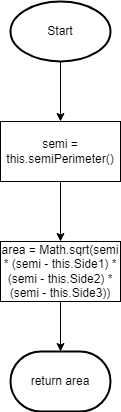

The diagram above was exported from draw.io. Its source (the exported page's mxGraphModel, read from the mxfile embedded in the PNG):
<mxGraphModel dx="1074" dy="749" grid="1" gridSize="10" guides="1" tooltips="1" connect="1" arrows="1" fold="1" page="1" pageScale="1" pageWidth="827" pageHeight="1169" math="0" shadow="0">
  <root>
    <mxCell id="0" />
    <mxCell id="1" parent="0" />
    <mxCell id="6" style="edgeStyle=none;html=1;entryX=0.5;entryY=0;entryDx=0;entryDy=0;" edge="1" parent="1" source="2" target="3">
      <mxGeometry relative="1" as="geometry" />
    </mxCell>
    <mxCell id="2" value="Start" style="strokeWidth=2;html=1;shape=mxgraph.flowchart.start_1;whiteSpace=wrap;" vertex="1" parent="1">
      <mxGeometry x="364" y="80" width="100" height="60" as="geometry" />
    </mxCell>
    <mxCell id="7" style="edgeStyle=none;html=1;entryX=0.5;entryY=0;entryDx=0;entryDy=0;" edge="1" parent="1" source="3" target="4">
      <mxGeometry relative="1" as="geometry" />
    </mxCell>
    <mxCell id="3" value="semi = this.semiPerimeter()" style="rounded=0;whiteSpace=wrap;html=1;" vertex="1" parent="1">
      <mxGeometry x="354" y="200" width="120" height="60" as="geometry" />
    </mxCell>
    <mxCell id="8" style="edgeStyle=none;html=1;entryX=0.5;entryY=0;entryDx=0;entryDy=0;entryPerimeter=0;" edge="1" parent="1" source="4" target="5">
      <mxGeometry relative="1" as="geometry" />
    </mxCell>
    <mxCell id="4" value="area = Math.sqrt(semi * (semi - this.Side1) * (semi - this.Side2) * (semi - this.Side3))" style="rounded=0;whiteSpace=wrap;html=1;" vertex="1" parent="1">
      <mxGeometry x="354" y="320" width="120" height="60" as="geometry" />
    </mxCell>
    <mxCell id="5" value="return area" style="strokeWidth=2;html=1;shape=mxgraph.flowchart.terminator;whiteSpace=wrap;" vertex="1" parent="1">
      <mxGeometry x="364" y="430" width="100" height="60" as="geometry" />
    </mxCell>
  </root>
</mxGraphModel>